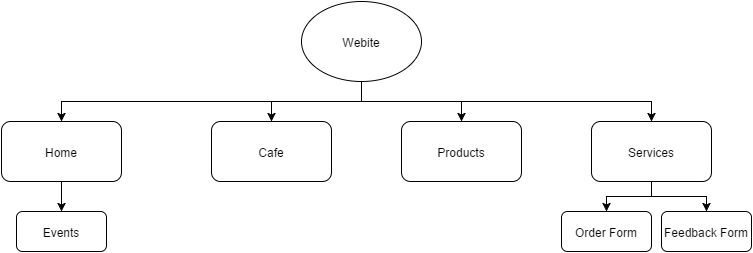

The diagram above was exported from draw.io. Its source (the exported page's mxGraphModel, read from the mxfile embedded in the PNG):
<mxGraphModel dx="794" dy="403" grid="1" gridSize="10" guides="1" tooltips="1" connect="1" fold="1" page="1" pageScale="1" pageWidth="826" pageHeight="1169" style="default-style2" math="0">
  <root>
    <mxCell id="0" />
    <mxCell id="1" parent="0" />
    <mxCell id="2" value="Webite" style="ellipse;whiteSpace=wrap;html=1;" vertex="1" parent="1">
      <mxGeometry x="360" y="20" width="120" height="80" as="geometry" />
    </mxCell>
    <mxCell id="3" value="Cafe" style="rounded=1;whiteSpace=wrap;html=1;" vertex="1" parent="1">
      <mxGeometry x="270" y="140" width="120" height="60" as="geometry" />
    </mxCell>
    <mxCell id="6" value="Home" style="rounded=1;whiteSpace=wrap;html=1;" vertex="1" parent="1">
      <mxGeometry x="60" y="140" width="120" height="60" as="geometry" />
    </mxCell>
    <mxCell id="7" value="Products" style="rounded=1;whiteSpace=wrap;html=1;" vertex="1" parent="1">
      <mxGeometry x="460" y="140" width="120" height="60" as="geometry" />
    </mxCell>
    <mxCell id="8" value="Services" style="rounded=1;whiteSpace=wrap;html=1;" vertex="1" parent="1">
      <mxGeometry x="650" y="140" width="120" height="60" as="geometry" />
    </mxCell>
    <mxCell id="12" value="Feedback Form" style="rounded=1;whiteSpace=wrap;html=1;" vertex="1" parent="1">
      <mxGeometry x="720" y="230" width="90" height="40" as="geometry" />
    </mxCell>
    <mxCell id="13" value="Order Form" style="rounded=1;whiteSpace=wrap;html=1;" vertex="1" parent="1">
      <mxGeometry x="620" y="230" width="90" height="40" as="geometry" />
    </mxCell>
    <mxCell id="20" style="edgeStyle=orthogonalEdgeStyle;rounded=0;html=1;" edge="1" parent="1" source="2" target="7">
      <mxGeometry relative="1" as="geometry" />
    </mxCell>
    <mxCell id="22" style="edgeStyle=orthogonalEdgeStyle;rounded=0;html=1;" edge="1" parent="1" source="2" target="3">
      <mxGeometry relative="1" as="geometry" />
    </mxCell>
    <mxCell id="25" style="edgeStyle=orthogonalEdgeStyle;rounded=0;html=1;" edge="1" parent="1" source="8" target="12">
      <mxGeometry relative="1" as="geometry" />
    </mxCell>
    <mxCell id="26" style="edgeStyle=orthogonalEdgeStyle;rounded=0;html=1;" edge="1" parent="1" source="8" target="13">
      <mxGeometry relative="1" as="geometry" />
    </mxCell>
    <mxCell id="29" style="edgeStyle=orthogonalEdgeStyle;rounded=0;html=1;" edge="1" parent="1" source="2" target="8">
      <mxGeometry relative="1" as="geometry">
        <Array as="points">
          <mxPoint x="420" y="120" />
          <mxPoint x="710" y="120" />
        </Array>
      </mxGeometry>
    </mxCell>
    <mxCell id="31" style="edgeStyle=orthogonalEdgeStyle;rounded=0;html=1;" edge="1" parent="1" source="2" target="6">
      <mxGeometry relative="1" as="geometry">
        <Array as="points">
          <mxPoint x="420" y="120" />
          <mxPoint x="120" y="120" />
        </Array>
      </mxGeometry>
    </mxCell>
    <mxCell id="32" value="Events" style="rounded=1;whiteSpace=wrap;html=1;" vertex="1" parent="1">
      <mxGeometry x="75" y="230" width="90" height="40" as="geometry" />
    </mxCell>
    <mxCell id="33" style="edgeStyle=orthogonalEdgeStyle;rounded=0;html=1;entryX=0.5;entryY=0;" edge="1" parent="1" source="6" target="32">
      <mxGeometry relative="1" as="geometry" />
    </mxCell>
  </root>
</mxGraphModel>